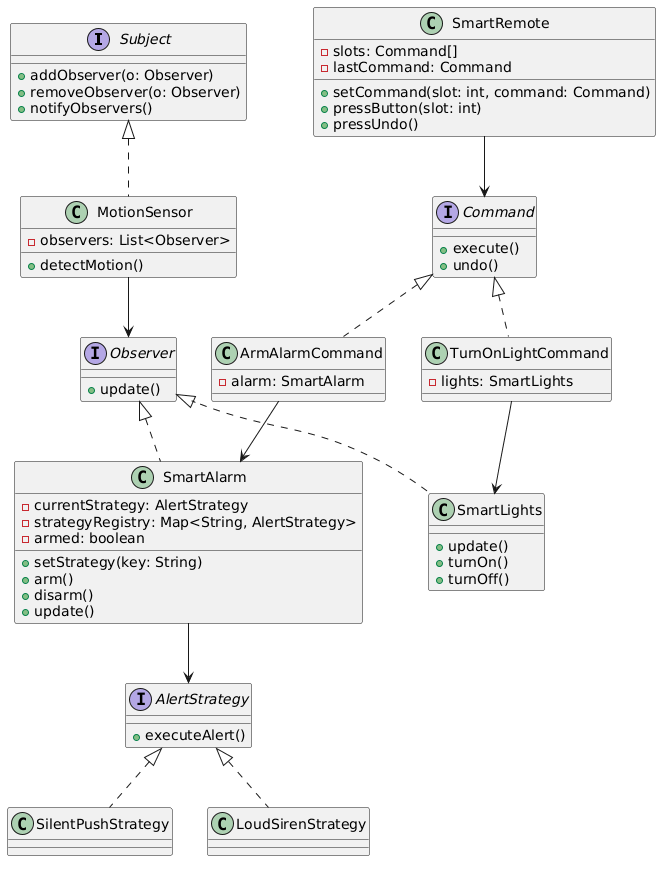

The diagram above was rendered by PlantUML. Its source (embedded in the PNG):
@startuml
' ===== OBSERVER =====
interface Subject {
  +addObserver(o: Observer)
  +removeObserver(o: Observer)
  +notifyObservers()
}

interface Observer {
  +update()
}

class MotionSensor {
  -observers: List<Observer>
  +detectMotion()
}

class SmartLights {
  +update()
  +turnOn()
  +turnOff()
}

class SmartAlarm {
  -currentStrategy: AlertStrategy
  -strategyRegistry: Map<String, AlertStrategy>
  -armed: boolean
  +setStrategy(key: String)
  +arm()
  +disarm()
  +update()
}

Subject <|.. MotionSensor
Observer <|.. SmartLights
Observer <|.. SmartAlarm
MotionSensor --> Observer

' ===== STRATEGY =====
interface AlertStrategy {
  +executeAlert()
}

class SilentPushStrategy
class LoudSirenStrategy

AlertStrategy <|.. SilentPushStrategy
AlertStrategy <|.. LoudSirenStrategy

SmartAlarm --> AlertStrategy

' ===== COMMAND =====
interface Command {
  +execute()
  +undo()
}

class TurnOnLightCommand {
  -lights: SmartLights
}

class ArmAlarmCommand {
  -alarm: SmartAlarm
}

class SmartRemote {
  -slots: Command[]
  -lastCommand: Command
  +setCommand(slot: int, command: Command)
  +pressButton(slot: int)
  +pressUndo()
}

Command <|.. TurnOnLightCommand
Command <|.. ArmAlarmCommand

TurnOnLightCommand --> SmartLights
ArmAlarmCommand --> SmartAlarm

SmartRemote --> Command
@enduml